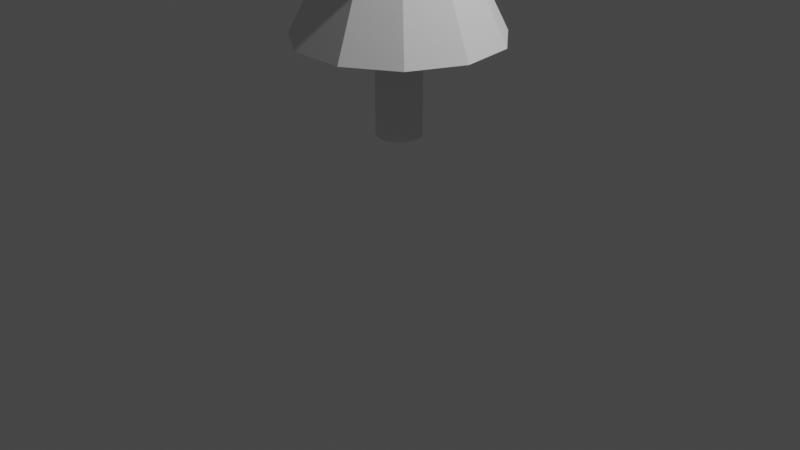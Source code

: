 # Source: PINO.blend  (saved by Blender 3.0.42; exported with 4.5.12 LTS)
import bpy
from mathutils import Matrix  # noqa: F401  (used for matrix-valued properties, if any)

bpy.ops.wm.read_factory_settings(use_empty=True)
scene = bpy.context.scene
scene.name = 'Scene'

# ---- collections
col_collection = bpy.data.collections.new('Collection'); scene.collection.children.link(col_collection)

# ---- world
world_world = bpy.data.worlds.new('World'); scene.world = world_world
world_world.use_nodes = True; world_world.node_tree.nodes.clear()
_N = world_world.node_tree.nodes; _L = world_world.node_tree.links
n0 = _N.new('ShaderNodeOutputWorld'); n0.name = 'World Output'; n0.location = (300, 300)
n1 = _N.new('ShaderNodeBackground'); n1.name = 'Background'; n1.location = (10, 300)
n1.inputs[0].default_value = (0.05088, 0.05088, 0.05088, 1.0)
_L.new(n1.outputs[0], n0.inputs[0])
n0.is_active_output = True
world_world.color = (0.05088, 0.05088, 0.05088)
world_world.use_sun_shadow = False
world_world.sun_shadow_jitter_overblur = 0.0

# ---- cameras
cam_camera = bpy.data.cameras.new('Camera')
cam_camera.clip_end = 100.0
cam_camera.ortho_scale = 7.314

# ---- lights
light_light = bpy.data.lights.new('Light', 'POINT')
light_light.transmission_factor = 0.0
light_light.energy = 1000.0
light_light.shadow_soft_size = 0.1
light_light.shadow_maximum_resolution = 0.006
light_light.use_absolute_resolution = True

# ---- meshes
me_cone = bpy.data.meshes.new('Cone')
me_cone.from_pydata([(5.531e-08, 0.2213, -1.0), (0.1196, 0.1861, -1.0), (0.2013, 0.09191, -1.0), (0.219, -0.03149, -1.0), (0.1672, -0.1449, -1.0), (0.06233, -0.2123, -1.0), (-0.06233, -0.2123, -1.0), (-0.1672, -0.1449, -1.0), (-0.219, -0.03149, -1.0), (-0.2013, 0.09191, -1.0), (-0.1196, 0.1861, -1.0), (0.0, 0.0, 1.0), (0.0, 1.0, -1.0), (0.5406, 0.8413, -1.0), (0.9096, 0.4154, -1.0), (0.9898, -0.1423, -1.0), (0.7557, -0.6549, -1.0), (0.2817, -0.9595, -1.0), (-0.2817, -0.9595, -1.0), (-0.7557, -0.6549, -1.0), (-0.9898, -0.1423, -1.0), (-0.9096, 0.4154, -1.0), (-0.5406, 0.8413, -1.0), (3.451e-09, 0.7778, -1.0), (0.4205, 0.6543, -1.0), (0.7075, 0.3231, -1.0), (0.7698, -0.1107, -1.0), (0.5878, -0.5093, -1.0), (0.2191, -0.7463, -1.0), (-0.2191, -0.7463, -1.0), (-0.5878, -0.5093, -1.0), (-0.7698, -0.1107, -1.0), (-0.7075, 0.3231, -1.0), (-0.4205, 0.6543, -1.0), (5.531e-08, 0.2213, -1.932), (0.1196, 0.1861, -1.932), (0.2013, 0.09191, -1.932), (0.219, -0.03149, -1.932), (0.1672, -0.1449, -1.932), (0.06233, -0.2123, -1.932), (-0.06233, -0.2123, -1.932), (-0.1672, -0.1449, -1.932), (-0.219, -0.03149, -1.932), (-0.2013, 0.09191, -1.932), (-0.1196, 0.1861, -1.932)], [], [(12, 11, 13), (13, 11, 14), (14, 11, 15), (15, 11, 16), (16, 11, 17), (17, 11, 18), (18, 11, 19), (19, 11, 20), (20, 11, 21), (9, 10, 44, 43), (21, 11, 22), (22, 11, 12), (24, 23, 12, 13), (25, 24, 13, 14), (26, 25, 14, 15), (27, 26, 15, 16), (28, 27, 16, 17), (29, 28, 17, 18), (30, 29, 18, 19), (31, 30, 19, 20), (32, 31, 20, 21), (33, 32, 21, 22), (23, 33, 22, 12), (1, 0, 23, 24), (2, 1, 24, 25), (3, 2, 25, 26), (4, 3, 26, 27), (5, 4, 27, 28), (6, 5, 28, 29), (7, 6, 29, 30), (8, 7, 30, 31), (9, 8, 31, 32), (10, 9, 32, 33), (0, 10, 33, 23), (34, 35, 36, 37, 38, 39, 40, 41, 42, 43, 44), (6, 7, 41, 40), (3, 4, 38, 37), (10, 0, 34, 44), (0, 1, 35, 34), (7, 8, 42, 41), (4, 5, 39, 38), (1, 2, 36, 35), (8, 9, 43, 42), (5, 6, 40, 39), (2, 3, 37, 36)])
_uv = me_cone.uv_layers.new(name='UVMap')
_uv.uv.foreach_set('vector', [0.25, 0.49, 0.25, 0.25, 0.3798, 0.4519, 0.3798, 0.4519, 0.25, 0.25, 0.4683, 0.3497, 0.4683, 0.3497, 0.25, 0.25, 0.4876, 0.2158, 0.4876, 0.2158, 0.25, 0.25, 0.4314, 0.09283, 0.4314, 0.09283, 0.25, 0.25, 0.3176, 0.01972, 0.3176, 0.01972, 0.25, 0.25, 0.1824, 0.01972, 0.1824, 0.01972, 0.25, 0.25, 0.06862, 0.09283, 0.06862, 0.09283, 0.25, 0.25, 0.01244, 0.2158, 0.01244, 0.2158, 0.25, 0.25, 0.03169, 0.3497, 0.7017, 0.2721, 0.7213, 0.2947, 0.7213, 0.2947, 0.7017, 0.2721, 0.03169, 0.3497, 0.25, 0.25, 0.1202, 0.4519, 0.1202, 0.4519, 0.25, 0.25, 0.25, 0.49, 0.8509, 0.407, 0.75, 0.4367, 0.75, 0.49, 0.8798, 0.4519, 0.9198, 0.3275, 0.8509, 0.407, 0.8798, 0.4519, 0.9683, 0.3497, 0.9348, 0.2234, 0.9198, 0.3275, 0.9683, 0.3497, 0.9876, 0.2158, 0.8911, 0.1278, 0.9348, 0.2234, 0.9876, 0.2158, 0.9314, 0.09283, 0.8026, 0.0709, 0.8911, 0.1278, 0.9314, 0.09283, 0.8176, 0.01972, 0.6974, 0.0709, 0.8026, 0.0709, 0.8176, 0.01972, 0.6824, 0.01972, 0.6089, 0.1278, 0.6974, 0.0709, 0.6824, 0.01972, 0.5686, 0.09283, 0.5652, 0.2234, 0.6089, 0.1278, 0.5686, 0.09283, 0.5124, 0.2158, 0.5802, 0.3275, 0.5652, 0.2234, 0.5124, 0.2158, 0.5317, 0.3497, 0.6491, 0.407, 0.5802, 0.3275, 0.5317, 0.3497, 0.6202, 0.4519, 0.75, 0.4367, 0.6491, 0.407, 0.6202, 0.4519, 0.75, 0.49, 0.7787, 0.2947, 0.75, 0.3031, 0.75, 0.4367, 0.8509, 0.407, 0.7983, 0.2721, 0.7787, 0.2947, 0.8509, 0.407, 0.9198, 0.3275, 0.8026, 0.2424, 0.7983, 0.2721, 0.9198, 0.3275, 0.9348, 0.2234, 0.7901, 0.2152, 0.8026, 0.2424, 0.9348, 0.2234, 0.8911, 0.1278, 0.765, 0.1991, 0.7901, 0.2152, 0.8911, 0.1278, 0.8026, 0.0709, 0.735, 0.1991, 0.765, 0.1991, 0.8026, 0.0709, 0.6974, 0.0709, 0.7099, 0.2152, 0.735, 0.1991, 0.6974, 0.0709, 0.6089, 0.1278, 0.6974, 0.2424, 0.7099, 0.2152, 0.6089, 0.1278, 0.5652, 0.2234, 0.7017, 0.2721, 0.6974, 0.2424, 0.5652, 0.2234, 0.5802, 0.3275, 0.7213, 0.2947, 0.7017, 0.2721, 0.5802, 0.3275, 0.6491, 0.407, 0.75, 0.3031, 0.7213, 0.2947, 0.6491, 0.407, 0.75, 0.4367, 0.75, 0.3031, 0.7787, 0.2947, 0.7983, 0.2721, 0.8026, 0.2424, 0.7901, 0.2152, 0.765, 0.1991, 0.735, 0.1991, 0.7099, 0.2152, 0.6974, 0.2424, 0.7017, 0.2721, 0.7213, 0.2947, 0.735, 0.1991, 0.7099, 0.2152, 0.7099, 0.2152, 0.735, 0.1991, 0.8026, 0.2424, 0.7901, 0.2152, 0.7901, 0.2152, 0.8026, 0.2424, 0.7213, 0.2947, 0.75, 0.3031, 0.75, 0.3031, 0.7213, 0.2947, 0.75, 0.3031, 0.7787, 0.2947, 0.7787, 0.2947, 0.75, 0.3031, 0.7099, 0.2152, 0.6974, 0.2424, 0.6974, 0.2424, 0.7099, 0.2152, 0.7901, 0.2152, 0.765, 0.1991, 0.765, 0.1991, 0.7901, 0.2152, 0.7787, 0.2947, 0.7983, 0.2721, 0.7983, 0.2721, 0.7787, 0.2947, 0.6974, 0.2424, 0.7017, 0.2721, 0.7017, 0.2721, 0.6974, 0.2424, 0.765, 0.1991, 0.735, 0.1991, 0.735, 0.1991, 0.765, 0.1991, 0.7983, 0.2721, 0.8026, 0.2424, 0.8026, 0.2424, 0.7983, 0.2721])
me_cone.use_remesh_fix_poles = True
me_cone.use_remesh_preserve_attributes = False
me_cone.update()
me_cone_001 = bpy.data.meshes.new('Cone.001')
me_cone_001.from_pydata([(0.0, 1.0, -1.0), (0.5406, 0.8413, -1.0), (0.9096, 0.4154, -1.0), (0.9898, -0.1423, -1.0), (0.7557, -0.6549, -1.0), (0.2817, -0.9595, -1.0), (-0.2817, -0.9595, -1.0), (-0.7557, -0.6549, -1.0), (-0.9898, -0.1423, -1.0), (-0.9096, 0.4154, -1.0), (-0.5406, 0.8413, -1.0), (0.0, 0.0, 1.0)], [], [(0, 11, 1), (1, 11, 2), (2, 11, 3), (3, 11, 4), (4, 11, 5), (5, 11, 6), (6, 11, 7), (7, 11, 8), (8, 11, 9), (0, 1, 2, 3, 4, 5, 6, 7, 8, 9, 10), (9, 11, 10), (10, 11, 0)])
_uv = me_cone_001.uv_layers.new(name='UVMap')
_uv.uv.foreach_set('vector', [0.25, 0.49, 0.25, 0.25, 0.3798, 0.4519, 0.3798, 0.4519, 0.25, 0.25, 0.4683, 0.3497, 0.4683, 0.3497, 0.25, 0.25, 0.4876, 0.2158, 0.4876, 0.2158, 0.25, 0.25, 0.4314, 0.09283, 0.4314, 0.09283, 0.25, 0.25, 0.3176, 0.01972, 0.3176, 0.01972, 0.25, 0.25, 0.1824, 0.01972, 0.1824, 0.01972, 0.25, 0.25, 0.06862, 0.09283, 0.06862, 0.09283, 0.25, 0.25, 0.01244, 0.2158, 0.01244, 0.2158, 0.25, 0.25, 0.03169, 0.3497, 0.75, 0.49, 0.8798, 0.4519, 0.9683, 0.3497, 0.9876, 0.2158, 0.9314, 0.09283, 0.8176, 0.01972, 0.6824, 0.01972, 0.5686, 0.09283, 0.5124, 0.2158, 0.5317, 0.3497, 0.6202, 0.4519, 0.03169, 0.3497, 0.25, 0.25, 0.1202, 0.4519, 0.1202, 0.4519, 0.25, 0.25, 0.25, 0.49])
me_cone_001.use_remesh_fix_poles = True
me_cone_001.use_remesh_preserve_attributes = False
me_cone_001.update()
me_cone_002 = bpy.data.meshes.new('Cone.002')
me_cone_002.from_pydata([(0.0, 1.0, -1.0), (0.5406, 0.8413, -1.0), (0.9096, 0.4154, -1.0), (0.9898, -0.1423, -1.0), (0.7557, -0.6549, -1.0), (0.2817, -0.9595, -1.0), (-0.2817, -0.9595, -1.0), (-0.7557, -0.6549, -1.0), (-0.9898, -0.1423, -1.0), (-0.9096, 0.4154, -1.0), (-0.5406, 0.8413, -1.0), (0.0, 0.0, 1.0)], [], [(0, 11, 1), (1, 11, 2), (2, 11, 3), (3, 11, 4), (4, 11, 5), (5, 11, 6), (6, 11, 7), (7, 11, 8), (8, 11, 9), (0, 1, 2, 3, 4, 5, 6, 7, 8, 9, 10), (9, 11, 10), (10, 11, 0)])
_uv = me_cone_002.uv_layers.new(name='UVMap')
_uv.uv.foreach_set('vector', [0.25, 0.49, 0.25, 0.25, 0.3798, 0.4519, 0.3798, 0.4519, 0.25, 0.25, 0.4683, 0.3497, 0.4683, 0.3497, 0.25, 0.25, 0.4876, 0.2158, 0.4876, 0.2158, 0.25, 0.25, 0.4314, 0.09283, 0.4314, 0.09283, 0.25, 0.25, 0.3176, 0.01972, 0.3176, 0.01972, 0.25, 0.25, 0.1824, 0.01972, 0.1824, 0.01972, 0.25, 0.25, 0.06862, 0.09283, 0.06862, 0.09283, 0.25, 0.25, 0.01244, 0.2158, 0.01244, 0.2158, 0.25, 0.25, 0.03169, 0.3497, 0.75, 0.49, 0.8798, 0.4519, 0.9683, 0.3497, 0.9876, 0.2158, 0.9314, 0.09283, 0.8176, 0.01972, 0.6824, 0.01972, 0.5686, 0.09283, 0.5124, 0.2158, 0.5317, 0.3497, 0.6202, 0.4519, 0.03169, 0.3497, 0.25, 0.25, 0.1202, 0.4519, 0.1202, 0.4519, 0.25, 0.25, 0.25, 0.49])
me_cone_002.use_remesh_fix_poles = True
me_cone_002.use_remesh_preserve_attributes = False
me_cone_002.update()

# ---- objects
ob_light = bpy.data.objects.new('Light', light_light)
ob_camera = bpy.data.objects.new('Camera', cam_camera)
ob_cone = bpy.data.objects.new('Cone', me_cone)
ob_cone_001 = bpy.data.objects.new('Cone.001', me_cone_001)
ob_cone_002 = bpy.data.objects.new('Cone.002', me_cone_002)

# ---- transforms, parenting, visibility, modifiers, constraints
ob_light.location = (4.076, 1.005, 5.904)
ob_light.rotation_euler = (0.6503, 0.05522, 1.866)
ob_light.lock_rotations_4d = False
ob_light.empty_display_type = 'ARROWS'
ob_light.color = (0.0, 0.0, 0.0, 0.0)
ob_light.lineart.crease_threshold = 0.0
ob_camera.location = (7.359, -6.926, 3.934)
ob_camera.rotation_euler = (1.109, 0.0, 0.8149)
ob_camera.lock_rotations_4d = False
ob_camera.empty_display_type = 'ARROWS'
ob_camera.color = (0.0, 0.0, 0.0, 0.0)
ob_camera.display_type = 'WIRE'
ob_camera.lineart.crease_threshold = 0.0
ob_cone.location = (0.0, 0.0, 1.939)
ob_cone.scale = (1.055, 1.055, 1.055)
ob_cone_001.location = (0.0, 0.0, 2.946)
ob_cone_001.rotation_euler = (-0.02486, -0.01539, -0.2926)
ob_cone_001.scale = (0.9128, 0.9128, 0.9128)
ob_cone_002.location = (0.0, 0.0, 3.762)
ob_cone_002.rotation_euler = (0.02265, -9.036e-05, -3.399)
ob_cone_002.scale = (0.6949, 0.6949, 0.6949)

# ---- collection membership
col_collection.objects.link(ob_light)
col_collection.objects.link(ob_camera)
col_collection.objects.link(ob_cone)
col_collection.objects.link(ob_cone_001)
col_collection.objects.link(ob_cone_002)

# ---- scene / render settings (as saved in the file)
scene.camera = ob_camera
scene.frame_start = 1; scene.frame_end = 250; scene.frame_set(1)
scene.render.engine = 'BLENDER_EEVEE_NEXT'
scene.cycles.sampling_pattern = 'TABULATED_SOBOL'
scene.cycles.use_light_tree = False
scene.view_settings.view_transform = 'Filmic'
bpy.context.view_layer.update()
